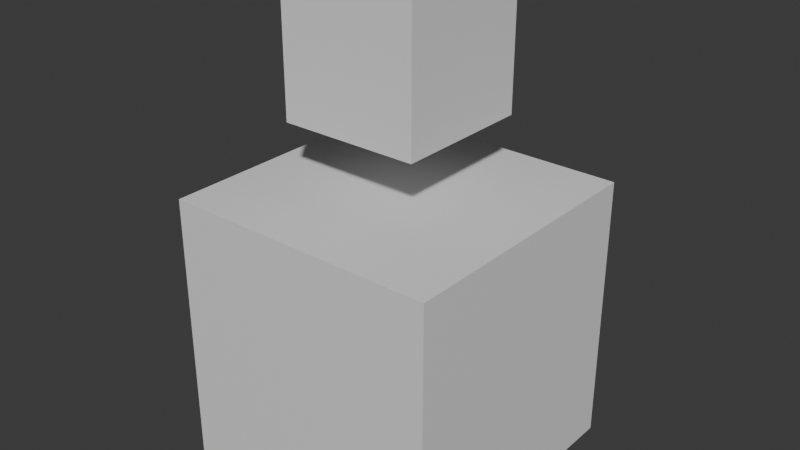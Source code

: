 # Source: CubeTest.blend  (saved by Blender 5.1.30; exported with 4.5.12 LTS)
import bpy
from mathutils import Matrix  # noqa: F401  (used for matrix-valued properties, if any)

bpy.ops.wm.read_factory_settings(use_empty=True)
scene = bpy.context.scene
scene.name = 'Scene'

# ---- materials (node trees are filled in below, after node groups)
mat_material = bpy.data.materials.new('Material')
mat_material.alpha_threshold = 0.0
mat_material.use_backface_culling_lightprobe_volume = False
mat_material.roughness = 0.5
mat_material.line_color = (0.0, 0.0, 0.0, 1.0)

# ---- material node trees
mat_material.use_nodes = True; mat_material.node_tree.nodes.clear()
_N = mat_material.node_tree.nodes; _L = mat_material.node_tree.links
n0 = _N.new('ShaderNodeOutputMaterial'); n0.name = 'Material Output'; n0.location = (200, 100)
n1 = _N.new('ShaderNodeBsdfPrincipled'); n1.name = 'Principled BSDF'; n1.location = (-200, 100)
_L.new(n1.outputs[0], n0.inputs[0])
n0.is_active_output = True

# ---- world
world_world = bpy.data.worlds.new('World'); scene.world = world_world
world_world.use_nodes = True; world_world.node_tree.nodes.clear()
_N = world_world.node_tree.nodes; _L = world_world.node_tree.links
n0 = _N.new('ShaderNodeOutputWorld'); n0.name = 'World Output'; n0.location = (200, 100)
n1 = _N.new('ShaderNodeBackground'); n1.name = 'Background'; n1.location = (-200, 100)
n1.inputs[0].default_value = (0.05088, 0.05088, 0.05088, 1.0)
_L.new(n1.outputs[0], n0.inputs[0])
n0.is_active_output = True
world_world.color = (0.05088, 0.05088, 0.05088)
world_world.sun_shadow_jitter_overblur = 0.0

# ---- meshes
me_cube = bpy.data.meshes.new('Cube')
me_cube.from_pydata([(1.0, 1.0, 1.0), (1.0, 1.0, -1.0), (1.0, -1.0, 1.0), (1.0, -1.0, -1.0), (-1.0, 1.0, 1.0), (-1.0, 1.0, -1.0), (-1.0, -1.0, 1.0), (-1.0, -1.0, -1.0)], [], [(0, 4, 6, 2), (3, 2, 6, 7), (7, 6, 4, 5), (5, 1, 3, 7), (1, 0, 2, 3), (5, 4, 0, 1)])
_uv = me_cube.uv_layers.new(name='UVMap')
_uv.uv.foreach_set('vector', [0.625, 0.5, 0.875, 0.5, 0.875, 0.75, 0.625, 0.75, 0.375, 0.75, 0.625, 0.75, 0.625, 1.0, 0.375, 1.0, 0.375, 0.0, 0.625, 0.0, 0.625, 0.25, 0.375, 0.25, 0.125, 0.5, 0.375, 0.5, 0.375, 0.75, 0.125, 0.75, 0.375, 0.5, 0.625, 0.5, 0.625, 0.75, 0.375, 0.75, 0.375, 0.25, 0.625, 0.25, 0.625, 0.5, 0.375, 0.5])
me_cube.materials.append(mat_material)
me_cube.use_mirror_vertex_groups = False
me_cube.update()
me_cube_001 = bpy.data.meshes.new('Cube.001')
me_cube_001.from_pydata([(1.0, 1.0, 1.0), (1.0, 1.0, -1.0), (1.0, -1.0, 1.0), (1.0, -1.0, -1.0), (-1.0, 1.0, 1.0), (-1.0, 1.0, -1.0), (-1.0, -1.0, 1.0), (-1.0, -1.0, -1.0)], [], [(0, 4, 6, 2), (3, 2, 6, 7), (7, 6, 4, 5), (5, 1, 3, 7), (1, 0, 2, 3), (5, 4, 0, 1)])
_uv = me_cube_001.uv_layers.new(name='UVMap')
_uv.uv.foreach_set('vector', [0.625, 0.5, 0.875, 0.5, 0.875, 0.75, 0.625, 0.75, 0.375, 0.75, 0.625, 0.75, 0.625, 1.0, 0.375, 1.0, 0.375, 0.0, 0.625, 0.0, 0.625, 0.25, 0.375, 0.25, 0.125, 0.5, 0.375, 0.5, 0.375, 0.75, 0.125, 0.75, 0.375, 0.5, 0.625, 0.5, 0.625, 0.75, 0.375, 0.75, 0.375, 0.25, 0.625, 0.25, 0.625, 0.5, 0.375, 0.5])
me_cube_001.materials.append(mat_material)
me_cube_001.use_mirror_vertex_groups = False
me_cube_001.update()
arm_armature = bpy.data.armatures.new('Armature')  # bones are not reproduced

# ---- objects
ob_cube1 = bpy.data.objects.new('Cube1', me_cube)
ob_armature = bpy.data.objects.new('Armature', arm_armature)
ob_cube2 = bpy.data.objects.new('Cube2', me_cube_001)

# ---- transforms, parenting, visibility, modifiers, constraints
ob_cube1.location = (0.0, 0.0, 0.0)
ob_cube1.lock_rotations_4d = False
ob_cube1.empty_display_type = 'ARROWS'
ob_cube1.lineart.crease_threshold = 0.0
_vg = ob_cube1.vertex_groups.new(name='Cube1')
_vg.add([0, 1, 2, 3, 4, 5, 6, 7], 1.0, 'REPLACE')
_m = ob_cube1.modifiers.new('Armature', 'ARMATURE')
_m.object = ob_armature
ob_armature.location = (0.0, 0.0, 0.0)
ob_cube2.location = (0.0, 0.0, 2.0)
ob_cube2.scale = (0.5, 0.5, 0.5)
ob_cube2.lock_rotations_4d = False
ob_cube2.empty_display_type = 'ARROWS'
ob_cube2.lineart.crease_threshold = 0.0
_vg = ob_cube2.vertex_groups.new(name='Cube2')
_vg.add([0, 1, 2, 3, 4, 5, 6, 7], 1.0, 'REPLACE')
_m = ob_cube2.modifiers.new('Armature', 'ARMATURE')
_m.object = ob_armature

# ---- collection membership
scene.collection.objects.link(ob_cube1)
scene.collection.objects.link(ob_armature)
scene.collection.objects.link(ob_cube2)

# ---- scene / render settings (as saved in the file)
scene.frame_start = 1; scene.frame_end = 250; scene.frame_set(1)
scene.render.engine = 'BLENDER_EEVEE_NEXT'
scene.render.bake_bias = 0.0
scene.render.bake_samples = 0
scene.cycles.sampling_pattern = 'TABULATED_SOBOL'
scene.eevee.use_volume_custom_range = False
bpy.context.view_layer.update()

# ---- added for rendering (the .blend has no active camera and no usable light): camera, sun
cam_auto = bpy.data.cameras.new('AutoCamera')
cam_auto.lens = 50.0
cam_auto.sensor_width = 36.0
cam_auto.clip_end = 1000.0
ob_auto_camera = bpy.data.objects.new('AutoCamera', cam_auto)
scene.collection.objects.link(ob_auto_camera)
ob_auto_camera.location = (4.16351, -4.99621, 4.08081)
ob_auto_camera.rotation_euler = (1.09748, -7.21219e-08, 0.694738)
scene.camera = ob_auto_camera
light_auto_sun = bpy.data.lights.new('AutoSun', 'SUN')
light_auto_sun.energy = 3.0
light_auto_sun.angle = 0.0523599
ob_auto_sun = bpy.data.objects.new('AutoSun', light_auto_sun)
scene.collection.objects.link(ob_auto_sun)
ob_auto_sun.rotation_euler = (0.872665, 0.174533, 0.523599)
bpy.context.view_layer.update()
